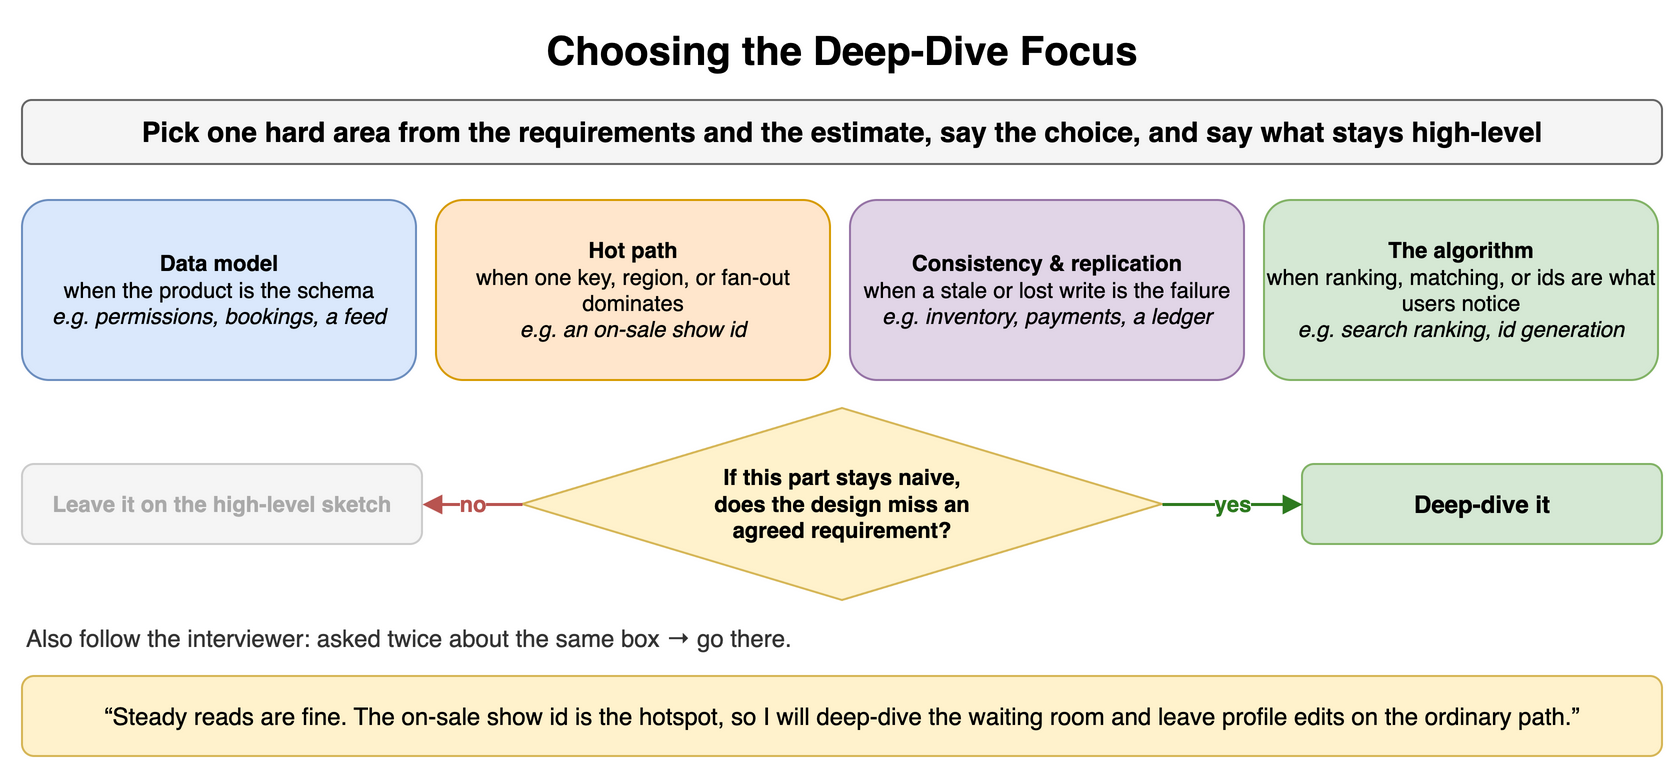

The diagram above was exported from draw.io. Its source (the exported page's mxGraphModel, read from the mxfile embedded in the PNG):
<mxGraphModel dx="900" dy="392" grid="1" gridSize="10" guides="1" tooltips="1" connect="1" arrows="1" fold="1" page="1" pageScale="1" pageWidth="900" pageHeight="392" math="0" shadow="0">
  <root>
    <mxCell id="0" />
    <mxCell id="1" parent="0" />
    <mxCell id="f101" value="Choosing the Deep-Dive Focus" style="text;html=1;align=center;verticalAlign=middle;whiteSpace=wrap;fontSize=20;fontStyle=1;" vertex="1" parent="1">
      <mxGeometry x="40" y="10" width="820" height="30" as="geometry" />
    </mxCell>
    <mxCell id="f102" value="Pick one hard area from the requirements and the estimate, say the choice, and say what stays high-level" style="rounded=1;whiteSpace=wrap;html=1;fillColor=#f5f5f5;strokeColor=#666666;fontStyle=1;fontSize=14;" vertex="1" parent="1">
      <mxGeometry x="40" y="50" width="820" height="32" as="geometry" />
    </mxCell>
    <mxCell id="f103" value="&lt;b&gt;Data model&lt;/b&gt;&lt;br&gt;&lt;span style='font-weight:normal'&gt;when the product is the schema&lt;br&gt;&lt;i&gt;e.g. permissions, bookings, a feed&lt;/i&gt;&lt;/span&gt;" style="rounded=1;whiteSpace=wrap;html=1;fillColor=#dae8fc;strokeColor=#6c8ebf;fontSize=11;align=center;fontStyle=1;" vertex="1" parent="1">
      <mxGeometry x="40" y="100" width="197" height="90" as="geometry" />
    </mxCell>
    <mxCell id="f104" value="&lt;b&gt;Hot path&lt;/b&gt;&lt;br&gt;&lt;span style='font-weight:normal'&gt;when one key, region, or fan-out dominates&lt;br&gt;&lt;i&gt;e.g. an on-sale show id&lt;/i&gt;&lt;/span&gt;" style="rounded=1;whiteSpace=wrap;html=1;fillColor=#ffe6cc;strokeColor=#d79b00;fontSize=11;align=center;fontStyle=1;" vertex="1" parent="1">
      <mxGeometry x="247" y="100" width="197" height="90" as="geometry" />
    </mxCell>
    <mxCell id="f105" value="&lt;b&gt;Consistency &amp; replication&lt;/b&gt;&lt;br&gt;&lt;span style='font-weight:normal'&gt;when a stale or lost write is the failure&lt;br&gt;&lt;i&gt;e.g. inventory, payments, a ledger&lt;/i&gt;&lt;/span&gt;" style="rounded=1;whiteSpace=wrap;html=1;fillColor=#e1d5e7;strokeColor=#9673a6;fontSize=11;align=center;fontStyle=1;" vertex="1" parent="1">
      <mxGeometry x="454" y="100" width="197" height="90" as="geometry" />
    </mxCell>
    <mxCell id="f106" value="&lt;b&gt;The algorithm&lt;/b&gt;&lt;br&gt;&lt;span style='font-weight:normal'&gt;when ranking, matching, or ids are what users notice&lt;br&gt;&lt;i&gt;e.g. search ranking, id generation&lt;/i&gt;&lt;/span&gt;" style="rounded=1;whiteSpace=wrap;html=1;fillColor=#d5e8d4;strokeColor=#82b366;fontSize=11;align=center;fontStyle=1;" vertex="1" parent="1">
      <mxGeometry x="661" y="100" width="197" height="90" as="geometry" />
    </mxCell>
    <mxCell id="f107" value="If this part stays naive,&lt;br&gt;does the design miss an&lt;br&gt;agreed requirement?" style="rhombus;whiteSpace=wrap;html=1;fillColor=#fff2cc;strokeColor=#d6b656;fontSize=11;fontStyle=1;" vertex="1" parent="1">
      <mxGeometry x="290" y="204" width="320" height="96" as="geometry" />
    </mxCell>
    <mxCell id="f108" value="Deep-dive it" style="rounded=1;whiteSpace=wrap;html=1;fillColor=#d5e8d4;strokeColor=#82b366;fontSize=12;align=center;fontStyle=1;" vertex="1" parent="1">
      <mxGeometry x="680" y="232" width="180" height="40" as="geometry" />
    </mxCell>
    <mxCell id="f109" value="Leave it on the high-level sketch" style="rounded=1;whiteSpace=wrap;html=1;fillColor=#f5f5f5;strokeColor=#cccccc;fontSize=11;align=center;fontStyle=1;fontColor=#aaaaaa;" vertex="1" parent="1">
      <mxGeometry x="40" y="232" width="200" height="40" as="geometry" />
    </mxCell>
    <mxCell id="f1010" value="yes" style="endArrow=block;endSize=6;html=1;strokeWidth=1.5;strokeColor=#2d7a1f;fontSize=11;labelBackgroundColor=#ffffff;fontColor=#2d7a1f;fontStyle=1;" edge="1" parent="1" source="f107" target="f108">
      <mxGeometry relative="1" as="geometry" />
    </mxCell>
    <mxCell id="f1011" value="no" style="endArrow=block;endSize=6;html=1;strokeWidth=1.5;strokeColor=#b85450;fontSize=11;labelBackgroundColor=#ffffff;fontColor=#b85450;fontStyle=1;" edge="1" parent="1" source="f107" target="f109">
      <mxGeometry relative="1" as="geometry" />
    </mxCell>
    <mxCell id="f1012" value="Also follow the interviewer: asked twice about the same box → go there." style="text;html=1;whiteSpace=wrap;fontSize=11;align=left;verticalAlign=middle;fontSize=12;fontColor=#333333;" vertex="1" parent="1">
      <mxGeometry x="40" y="310" width="820" height="18" as="geometry" />
    </mxCell>
    <mxCell id="f1013" value="“Steady reads are fine. The on-sale show id is the hotspot, so I will deep-dive the waiting room and leave profile edits on the ordinary path.”" style="rounded=1;whiteSpace=wrap;html=1;fillColor=#fff2cc;strokeColor=#d6b656;fontSize=12;align=center;" vertex="1" parent="1">
      <mxGeometry x="40" y="338" width="820" height="40" as="geometry" />
    </mxCell>
  </root>
</mxGraphModel>